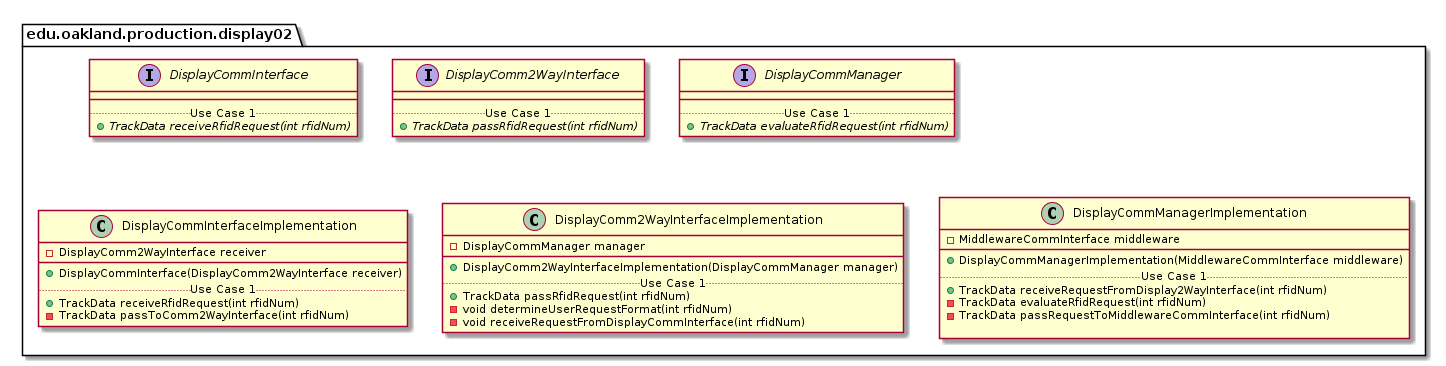

The diagram above was rendered by PlantUML. Its source (embedded in the PNG):
@startuml Display02ProductionPackage

package edu.oakland.production.display02 {

}


package edu.oakland.production.display02 {
    interface DisplayCommInterface {
        __
        .. Use Case 1 ..
        {abstract} + TrackData receiveRfidRequest(int rfidNum)
    }
}


package edu.oakland.production.display02 {
    interface DisplayComm2WayInterface {
        __
        .. Use Case 1 ..
        {abstract} + TrackData passRfidRequest(int rfidNum)
    }
}


package edu.oakland.production.display02 {
    interface DisplayCommManager {
        __
        .. Use Case 1 ..
        {abstract} + TrackData evaluateRfidRequest(int rfidNum)
    }
}


package edu.oakland.production.display02 {
    class DisplayCommInterfaceImplementation {
        - DisplayComm2WayInterface receiver
        __
        + DisplayCommInterface(DisplayComm2WayInterface receiver)
        .. Use Case 1 ..
        + TrackData receiveRfidRequest(int rfidNum)
        - TrackData passToComm2WayInterface(int rfidNum)
    }
}


package edu.oakland.production.display02 {
    class DisplayComm2WayInterfaceImplementation {
        - DisplayCommManager manager
        __
        + DisplayComm2WayInterfaceImplementation(DisplayCommManager manager)
        .. Use Case 1 ..
        + TrackData passRfidRequest(int rfidNum)
        - void determineUserRequestFormat(int rfidNum)
        - void receiveRequestFromDisplayCommInterface(int rfidNum)
    }
}


package edu.oakland.production.display02 {
    class DisplayCommManagerImplementation {
        - MiddlewareCommInterface middleware
        __
        + DisplayCommManagerImplementation(MiddlewareCommInterface middleware)
        .. Use Case 1 ..
        + TrackData receiveRequestFromDisplay2WayInterface(int rfidNum)
        - TrackData evaluateRfidRequest(int rfidNum)
        - TrackData passRequestToMiddlewareCommInterface(int rfidNum)
        
    }
}


@enduml